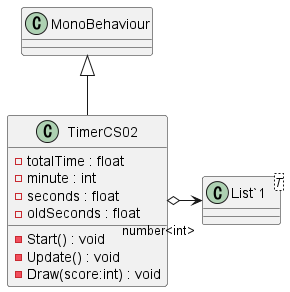

The diagram above was rendered by PlantUML. Its source (embedded in the PNG):
@startuml
class TimerCS02 {
    - totalTime : float
    - minute : int
    - seconds : float
    - oldSeconds : float
    - Start() : void
    - Update() : void
    - Draw(score:int) : void
}
class "List`1"<T> {
}
MonoBehaviour <|-- TimerCS02
TimerCS02 o-> "number<int>" "List`1"
@enduml